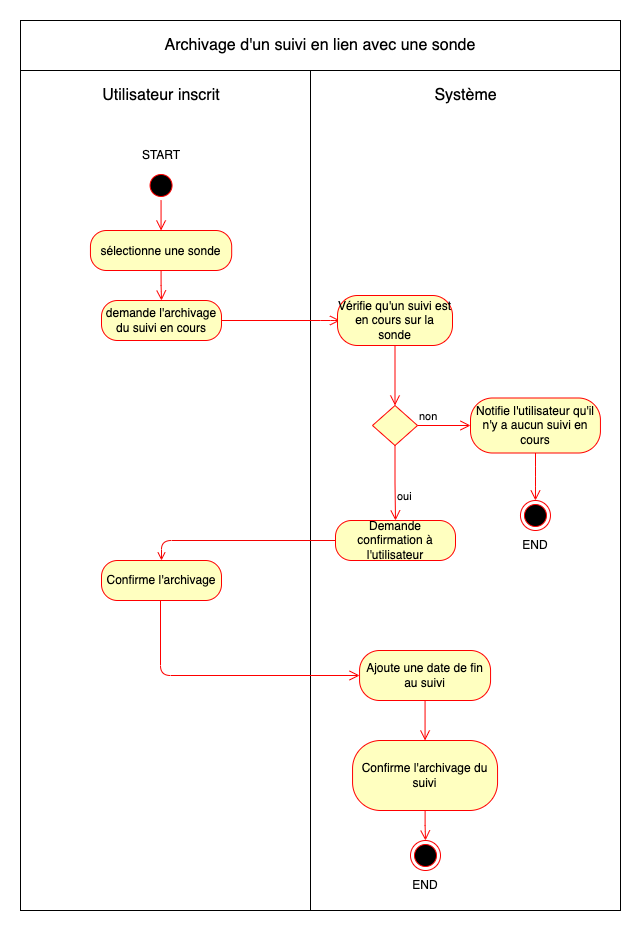

The diagram above was exported from draw.io. Its source (the exported page's mxGraphModel, read from the mxfile embedded in the PNG):
<mxGraphModel dx="1887" dy="769" grid="1" gridSize="10" guides="1" tooltips="1" connect="1" arrows="1" fold="1" page="1" pageScale="1" pageWidth="827" pageHeight="1169" background="#ffffff" math="0" shadow="0">
  <root>
    <mxCell id="0" />
    <mxCell id="1" parent="0" />
    <mxCell id="61" value="" style="rounded=0;whiteSpace=wrap;html=1;fontSize=12;" vertex="1" parent="1">
      <mxGeometry x="-210" y="150" width="300" height="840" as="geometry" />
    </mxCell>
    <mxCell id="62" value="" style="rounded=0;whiteSpace=wrap;html=1;fontSize=12;" vertex="1" parent="1">
      <mxGeometry x="80" y="110" width="310" height="880" as="geometry" />
    </mxCell>
    <mxCell id="2" value="Archivage d'un suivi en lien avec une sonde" style="rounded=0;whiteSpace=wrap;html=1;fontSize=16;" parent="1" vertex="1">
      <mxGeometry x="-210" y="100" width="600" height="50" as="geometry" />
    </mxCell>
    <mxCell id="5" value="Utilisateur inscrit" style="text;html=1;strokeColor=none;fillColor=none;align=center;verticalAlign=middle;whiteSpace=wrap;rounded=0;fontSize=16;" parent="1" vertex="1">
      <mxGeometry x="-198.19" y="160" width="257.5" height="30" as="geometry" />
    </mxCell>
    <mxCell id="6" value="Système" style="text;html=1;strokeColor=none;fillColor=none;align=center;verticalAlign=middle;whiteSpace=wrap;rounded=0;fontSize=16;" parent="1" vertex="1">
      <mxGeometry x="152.5" y="160" width="165" height="30" as="geometry" />
    </mxCell>
    <mxCell id="8" value="" style="ellipse;html=1;shape=startState;fillColor=#000000;strokeColor=#ff0000;fontSize=16;" parent="1" vertex="1">
      <mxGeometry x="-84.44" y="250" width="30" height="30" as="geometry" />
    </mxCell>
    <mxCell id="9" value="" style="edgeStyle=orthogonalEdgeStyle;html=1;verticalAlign=bottom;endArrow=open;endSize=8;strokeColor=#ff0000;fontSize=16;entryX=0.5;entryY=0;entryDx=0;entryDy=0;" parent="1" source="8" target="10" edge="1">
      <mxGeometry relative="1" as="geometry">
        <mxPoint x="-69.44" y="300" as="targetPoint" />
      </mxGeometry>
    </mxCell>
    <mxCell id="10" value="&lt;font style=&quot;font-size: 12px;&quot;&gt;sélectionne une sonde&lt;/font&gt;" style="rounded=1;whiteSpace=wrap;html=1;arcSize=40;fontColor=#000000;fillColor=#ffffc0;strokeColor=#ff0000;fontSize=16;" parent="1" vertex="1">
      <mxGeometry x="-140.06" y="310" width="141.25" height="40" as="geometry" />
    </mxCell>
    <mxCell id="11" value="" style="edgeStyle=orthogonalEdgeStyle;html=1;verticalAlign=bottom;endArrow=open;endSize=8;strokeColor=#ff0000;fontSize=16;exitX=0.5;exitY=1;exitDx=0;exitDy=0;entryX=0.5;entryY=0;entryDx=0;entryDy=0;" parent="1" source="10" target="49" edge="1">
      <mxGeometry relative="1" as="geometry">
        <mxPoint x="-70" y="380" as="targetPoint" />
        <mxPoint x="-79.9600000000001" y="470" as="sourcePoint" />
        <Array as="points" />
      </mxGeometry>
    </mxCell>
    <mxCell id="30" style="edgeStyle=orthogonalEdgeStyle;html=1;strokeColor=#f40101;fontSize=12;endArrow=open;endFill=0;entryX=0.5;entryY=0;entryDx=0;entryDy=0;" parent="1" source="21" target="40" edge="1">
      <mxGeometry relative="1" as="geometry">
        <mxPoint x="152" y="730" as="targetPoint" />
        <Array as="points">
          <mxPoint x="-69" y="620" />
        </Array>
      </mxGeometry>
    </mxCell>
    <mxCell id="21" value="Demande confirmation à l'utilisateur" style="rounded=1;whiteSpace=wrap;html=1;arcSize=40;fontColor=#000000;fillColor=#ffffc0;strokeColor=#ff0000;fontSize=12;" parent="1" vertex="1">
      <mxGeometry x="105" y="600" width="120" height="40" as="geometry" />
    </mxCell>
    <mxCell id="33" value="Ajoute une date de fin au suivi" style="rounded=1;whiteSpace=wrap;html=1;arcSize=40;fontColor=#000000;fillColor=#ffffc0;strokeColor=#ff0000;fontSize=12;" parent="1" vertex="1">
      <mxGeometry x="129.06" y="730" width="131" height="50" as="geometry" />
    </mxCell>
    <mxCell id="34" value="" style="edgeStyle=orthogonalEdgeStyle;html=1;verticalAlign=bottom;endArrow=open;endSize=8;strokeColor=#ff0000;fontSize=12;entryX=0.5;entryY=0;entryDx=0;entryDy=0;" parent="1" source="33" target="45" edge="1">
      <mxGeometry relative="1" as="geometry">
        <mxPoint x="195" y="1020" as="targetPoint" />
      </mxGeometry>
    </mxCell>
    <mxCell id="37" value="END" style="text;html=1;strokeColor=none;fillColor=none;align=center;verticalAlign=middle;whiteSpace=wrap;rounded=0;fontSize=12;" parent="1" vertex="1">
      <mxGeometry x="165" y="950" width="60" height="30" as="geometry" />
    </mxCell>
    <mxCell id="38" value="START" style="text;html=1;strokeColor=none;fillColor=none;align=center;verticalAlign=middle;whiteSpace=wrap;rounded=0;fontSize=12;" parent="1" vertex="1">
      <mxGeometry x="-99" y="220" width="60" height="30" as="geometry" />
    </mxCell>
    <mxCell id="40" value="Confirme l'archivage" style="rounded=1;whiteSpace=wrap;html=1;arcSize=40;fontColor=#000000;fillColor=#ffffc0;strokeColor=#ff0000;" parent="1" vertex="1">
      <mxGeometry x="-129" y="640" width="120" height="40" as="geometry" />
    </mxCell>
    <mxCell id="41" value="" style="edgeStyle=orthogonalEdgeStyle;html=1;verticalAlign=bottom;endArrow=open;endSize=8;strokeColor=#ff0000;entryX=0;entryY=0.5;entryDx=0;entryDy=0;" parent="1" source="40" target="33" edge="1">
      <mxGeometry relative="1" as="geometry">
        <mxPoint x="-69" y="730" as="targetPoint" />
        <Array as="points">
          <mxPoint x="-70" y="755" />
        </Array>
      </mxGeometry>
    </mxCell>
    <mxCell id="45" value="Confirme l'archivage du suivi" style="rounded=1;whiteSpace=wrap;html=1;arcSize=40;fontColor=#000000;fillColor=#ffffc0;strokeColor=#ff0000;" parent="1" vertex="1">
      <mxGeometry x="122.06" y="820" width="145" height="70" as="geometry" />
    </mxCell>
    <mxCell id="47" value="" style="edgeStyle=orthogonalEdgeStyle;html=1;verticalAlign=bottom;endArrow=open;endSize=8;strokeColor=#ff0000;startArrow=none;startFill=0;endFill=0;" parent="1" source="45" target="7" edge="1">
      <mxGeometry relative="1" as="geometry">
        <mxPoint x="195" y="1030" as="targetPoint" />
        <mxPoint x="195" y="980" as="sourcePoint" />
        <Array as="points" />
      </mxGeometry>
    </mxCell>
    <mxCell id="7" value="" style="ellipse;html=1;shape=endState;fillColor=#000000;strokeColor=#ff0000;fontSize=16;" parent="1" vertex="1">
      <mxGeometry x="180" y="920" width="30" height="30" as="geometry" />
    </mxCell>
    <mxCell id="49" value="demande l'archivage du suivi en cours" style="rounded=1;whiteSpace=wrap;html=1;arcSize=40;fontColor=#000000;fillColor=#ffffc0;strokeColor=#ff0000;" parent="1" vertex="1">
      <mxGeometry x="-129" y="380" width="120" height="40" as="geometry" />
    </mxCell>
    <mxCell id="50" value="" style="edgeStyle=orthogonalEdgeStyle;html=1;verticalAlign=bottom;endArrow=open;endSize=8;strokeColor=#ff0000;entryX=0.022;entryY=0.5;entryDx=0;entryDy=0;entryPerimeter=0;" parent="1" source="49" target="51" edge="1">
      <mxGeometry relative="1" as="geometry">
        <mxPoint x="-69" y="480" as="targetPoint" />
        <Array as="points">
          <mxPoint x="100" y="400" />
          <mxPoint x="100" y="400" />
        </Array>
      </mxGeometry>
    </mxCell>
    <mxCell id="51" value="Vérifie qu'un suivi est en cours sur la sonde" style="rounded=1;whiteSpace=wrap;html=1;arcSize=40;fontColor=#000000;fillColor=#ffffc0;strokeColor=#ff0000;" parent="1" vertex="1">
      <mxGeometry x="107" y="375" width="115" height="50" as="geometry" />
    </mxCell>
    <mxCell id="52" value="" style="edgeStyle=orthogonalEdgeStyle;html=1;verticalAlign=bottom;endArrow=open;endSize=8;strokeColor=#ff0000;entryX=0.5;entryY=0;entryDx=0;entryDy=0;" parent="1" source="51" target="53" edge="1">
      <mxGeometry relative="1" as="geometry">
        <mxPoint x="195" y="480" as="targetPoint" />
      </mxGeometry>
    </mxCell>
    <mxCell id="53" value="" style="rhombus;whiteSpace=wrap;html=1;fillColor=#ffffc0;strokeColor=#ff0000;" parent="1" vertex="1">
      <mxGeometry x="142" y="485" width="45" height="40" as="geometry" />
    </mxCell>
    <mxCell id="54" value="non" style="edgeStyle=orthogonalEdgeStyle;html=1;align=left;verticalAlign=bottom;endArrow=open;endSize=8;strokeColor=#ff0000;entryX=0;entryY=0.5;entryDx=0;entryDy=0;" parent="1" source="53" target="56" edge="1">
      <mxGeometry x="-1" relative="1" as="geometry">
        <mxPoint x="335" y="505" as="targetPoint" />
        <mxPoint as="offset" />
      </mxGeometry>
    </mxCell>
    <mxCell id="55" value="oui" style="edgeStyle=orthogonalEdgeStyle;html=1;align=left;verticalAlign=top;endArrow=open;endSize=8;strokeColor=#ff0000;entryX=0.5;entryY=0;entryDx=0;entryDy=0;" parent="1" source="53" target="21" edge="1">
      <mxGeometry relative="1" as="geometry">
        <mxPoint x="152" y="600" as="targetPoint" />
      </mxGeometry>
    </mxCell>
    <mxCell id="56" value="Notifie l'utilisateur qu'il n'y a aucun suivi en cours" style="rounded=1;whiteSpace=wrap;html=1;arcSize=40;fontColor=#000000;fillColor=#ffffc0;strokeColor=#ff0000;" parent="1" vertex="1">
      <mxGeometry x="240" y="477.5" width="129.94" height="55" as="geometry" />
    </mxCell>
    <mxCell id="57" value="" style="edgeStyle=orthogonalEdgeStyle;html=1;verticalAlign=bottom;endArrow=open;endSize=8;strokeColor=#ff0000;entryX=0.5;entryY=0;entryDx=0;entryDy=0;" parent="1" source="56" target="59" edge="1">
      <mxGeometry relative="1" as="geometry">
        <mxPoint x="304.94" y="570" as="targetPoint" />
      </mxGeometry>
    </mxCell>
    <mxCell id="58" value="END" style="text;html=1;strokeColor=none;fillColor=none;align=center;verticalAlign=middle;whiteSpace=wrap;rounded=0;fontSize=12;" parent="1" vertex="1">
      <mxGeometry x="274.96999999999997" y="610" width="60" height="30" as="geometry" />
    </mxCell>
    <mxCell id="59" value="" style="ellipse;html=1;shape=endState;fillColor=#000000;strokeColor=#ff0000;fontSize=16;" parent="1" vertex="1">
      <mxGeometry x="289.96999999999997" y="580" width="30" height="30" as="geometry" />
    </mxCell>
  </root>
</mxGraphModel>